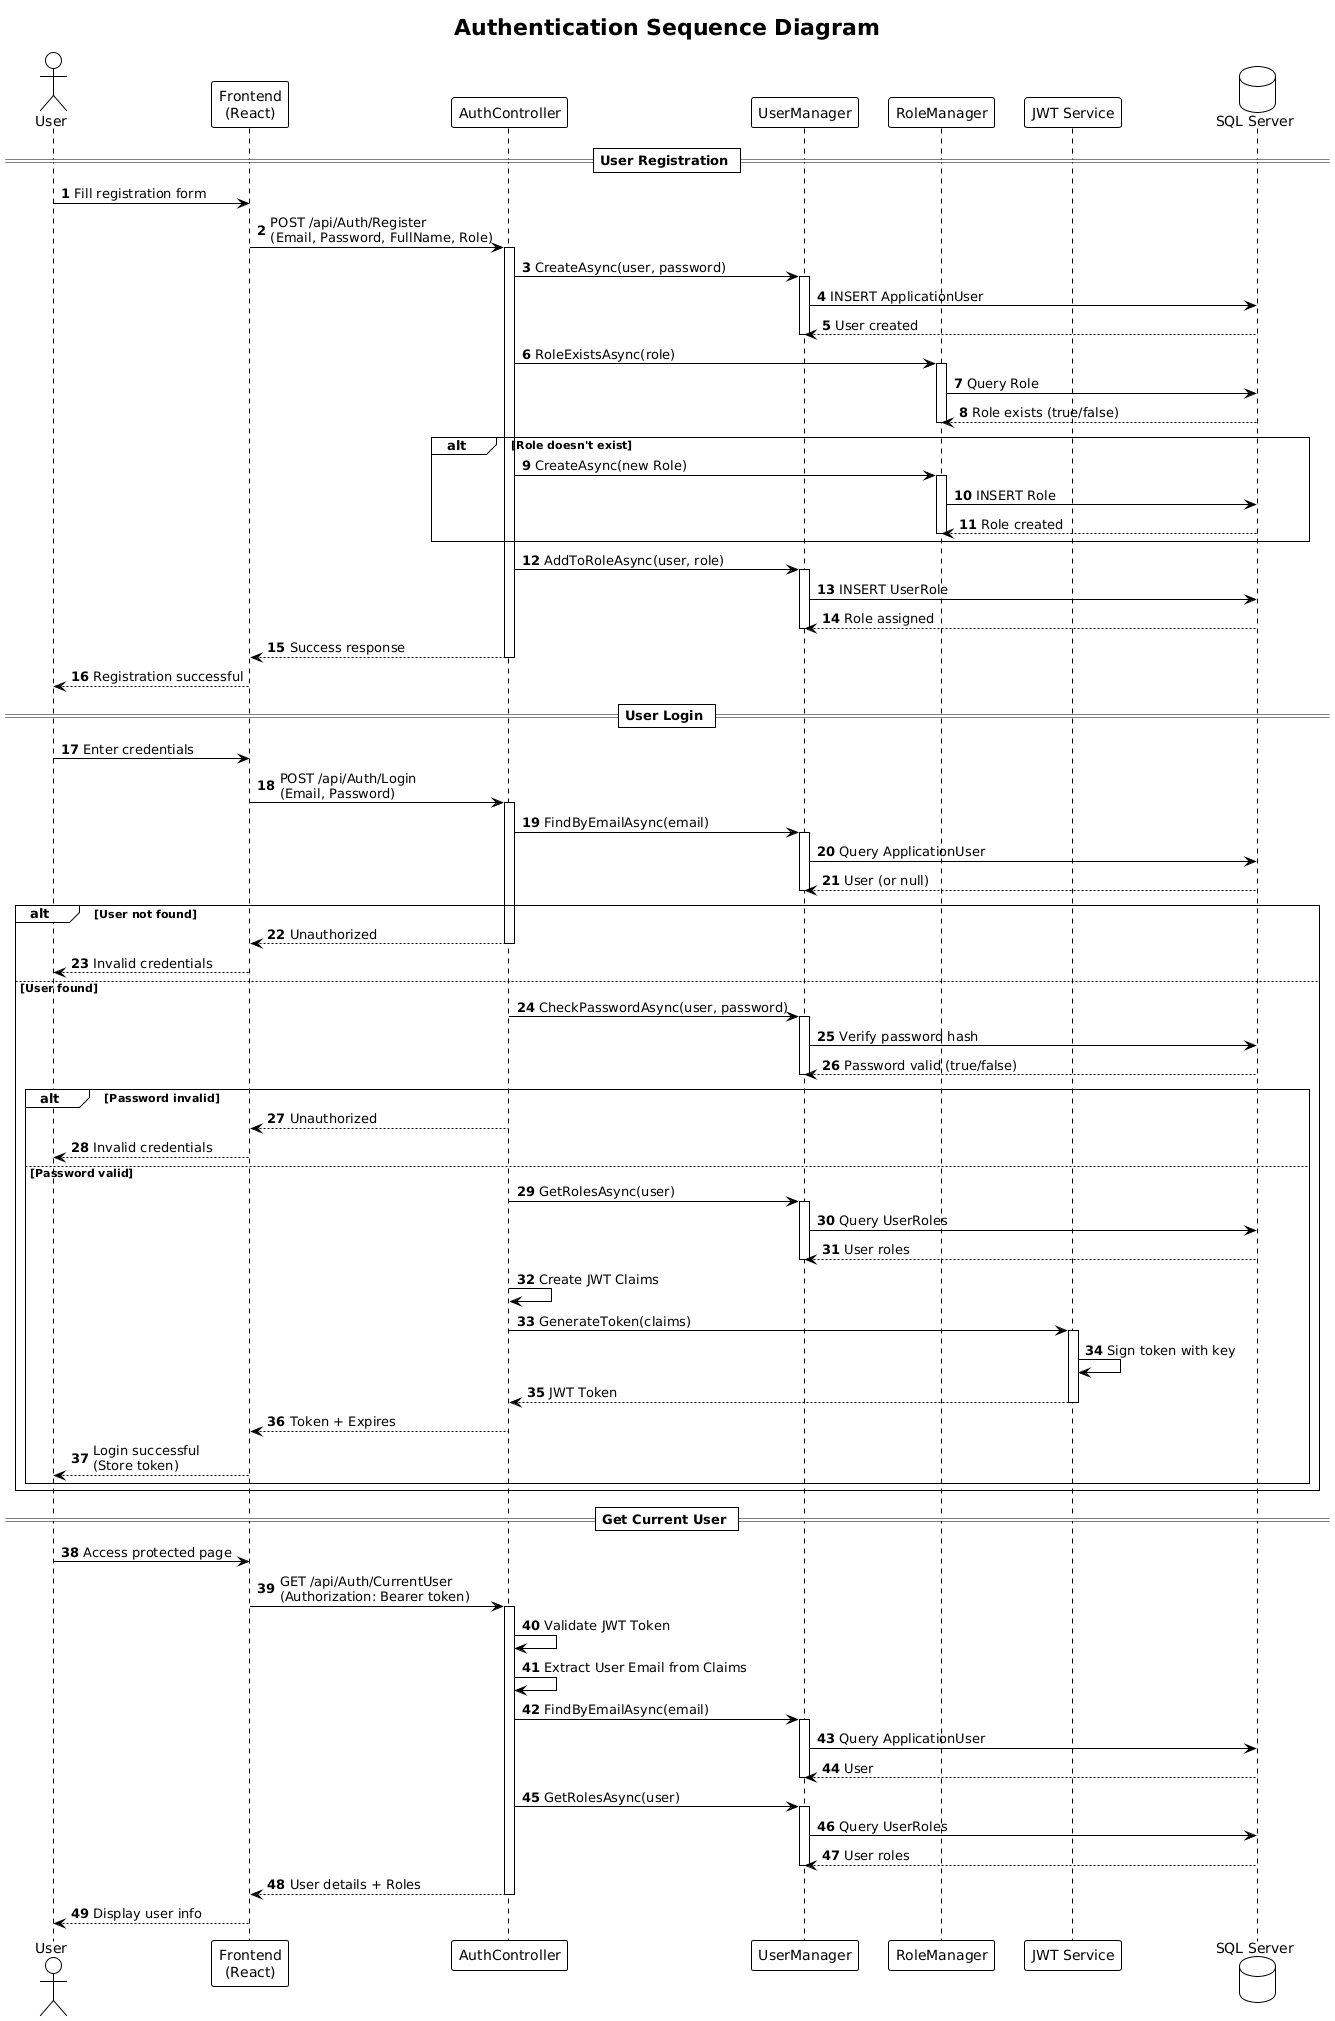

The diagram above was rendered by PlantUML. Its source (embedded in the PNG):
@startuml
!theme plain
autonumber

title Authentication Sequence Diagram

actor User
participant "Frontend\n(React)" as Frontend
participant "AuthController" as AuthController
participant "UserManager" as UserManager
participant "RoleManager" as RoleManager
participant "JWT Service" as JWT
database "SQL Server" as Database

== User Registration ==
User -> Frontend: Fill registration form
Frontend -> AuthController: POST /api/Auth/Register\n(Email, Password, FullName, Role)
activate AuthController

AuthController -> UserManager: CreateAsync(user, password)
activate UserManager
UserManager -> Database: INSERT ApplicationUser
Database --> UserManager: User created
deactivate UserManager

AuthController -> RoleManager: RoleExistsAsync(role)
activate RoleManager
RoleManager -> Database: Query Role
Database --> RoleManager: Role exists (true/false)
deactivate RoleManager

alt Role doesn't exist
    AuthController -> RoleManager: CreateAsync(new Role)
    activate RoleManager
    RoleManager -> Database: INSERT Role
    Database --> RoleManager: Role created
    deactivate RoleManager
end

AuthController -> UserManager: AddToRoleAsync(user, role)
activate UserManager
UserManager -> Database: INSERT UserRole
Database --> UserManager: Role assigned
deactivate UserManager

AuthController --> Frontend: Success response
deactivate AuthController
Frontend --> User: Registration successful

== User Login ==
User -> Frontend: Enter credentials
Frontend -> AuthController: POST /api/Auth/Login\n(Email, Password)
activate AuthController

AuthController -> UserManager: FindByEmailAsync(email)
activate UserManager
UserManager -> Database: Query ApplicationUser
Database --> UserManager: User (or null)
deactivate UserManager

alt User not found
    AuthController --> Frontend: Unauthorized
    deactivate AuthController
    Frontend --> User: Invalid credentials
else User found
    AuthController -> UserManager: CheckPasswordAsync(user, password)
    activate UserManager
    UserManager -> Database: Verify password hash
    Database --> UserManager: Password valid (true/false)
    deactivate UserManager
    
    alt Password invalid
        AuthController --> Frontend: Unauthorized
        deactivate AuthController
        Frontend --> User: Invalid credentials
    else Password valid
        AuthController -> UserManager: GetRolesAsync(user)
        activate UserManager
        UserManager -> Database: Query UserRoles
        Database --> UserManager: User roles
        deactivate UserManager
        
        AuthController -> AuthController: Create JWT Claims
        AuthController -> JWT: GenerateToken(claims)
        activate JWT
        JWT -> JWT: Sign token with key
        JWT --> AuthController: JWT Token
        deactivate JWT
        
        AuthController --> Frontend: Token + Expires
        deactivate AuthController
        Frontend --> User: Login successful\n(Store token)
    end
end

== Get Current User ==
User -> Frontend: Access protected page
Frontend -> AuthController: GET /api/Auth/CurrentUser\n(Authorization: Bearer token)
activate AuthController

AuthController -> AuthController: Validate JWT Token
AuthController -> AuthController: Extract User Email from Claims

AuthController -> UserManager: FindByEmailAsync(email)
activate UserManager
UserManager -> Database: Query ApplicationUser
Database --> UserManager: User
deactivate UserManager

AuthController -> UserManager: GetRolesAsync(user)
activate UserManager
UserManager -> Database: Query UserRoles
Database --> UserManager: User roles
deactivate UserManager

AuthController --> Frontend: User details + Roles
deactivate AuthController
Frontend --> User: Display user info
@enduml